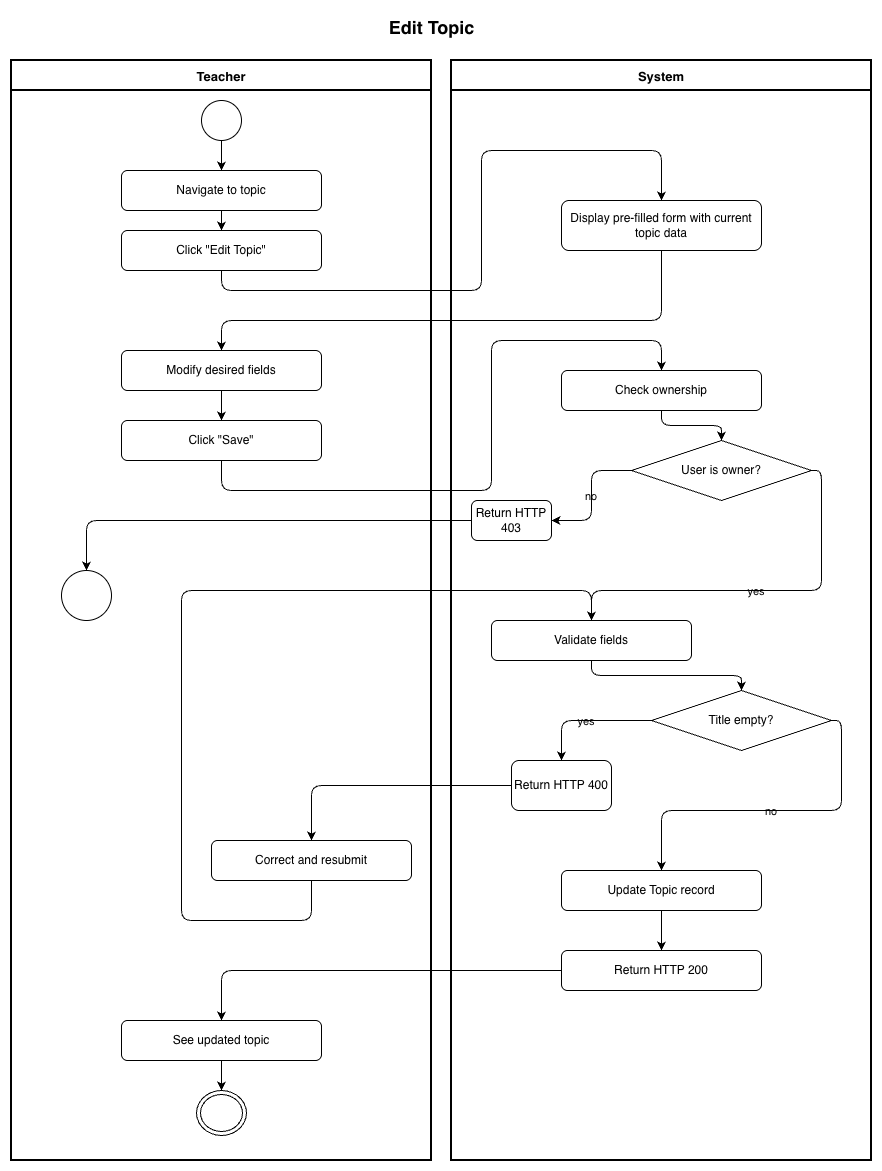

The diagram above was exported from draw.io. Its source (the exported page's mxGraphModel, read from the mxfile embedded in the PNG):
<mxGraphModel dx="1018" dy="815" grid="1" gridSize="10" guides="1" tooltips="1" connect="1" arrows="1" fold="1" page="1" pageScale="1" pageWidth="827" pageHeight="1169" background="#ffffff" math="0" shadow="0" adaptiveColors="auto">
  <root>
    <mxCell id="0" />
    <mxCell id="1" parent="0" />
    <mxCell id="2" parent="1" style="text;html=1;strokeColor=none;fillColor=none;align=center;fontSize=18;fontStyle=1;labelBackgroundColor=none;" value="Edit Topic" vertex="1">
      <mxGeometry height="40" width="560" x="160" y="10" as="geometry" />
    </mxCell>
    <mxCell id="3" parent="1" style="swimlane;startSize=30;fontStyle=1;fontSize=13;swimlaneLine=1;strokeWidth=2;labelBackgroundColor=none;" value="Teacher" vertex="1">
      <mxGeometry height="1100" width="420" x="20" y="60" as="geometry" />
    </mxCell>
    <mxCell id="5" parent="3" style="ellipse;aspect=fixed;labelBackgroundColor=none;" value="" vertex="1">
      <mxGeometry height="40" width="40" x="190" y="40" as="geometry" />
    </mxCell>
    <mxCell id="6" parent="3" style="rounded=1;whiteSpace=wrap;html=1;labelBackgroundColor=none;" value="Navigate to topic" vertex="1">
      <mxGeometry height="40" width="200" x="110" y="110" as="geometry" />
    </mxCell>
    <mxCell id="7" parent="3" style="rounded=1;whiteSpace=wrap;html=1;labelBackgroundColor=none;" value="Click &quot;Edit Topic&quot;" vertex="1">
      <mxGeometry height="40" width="200" x="110" y="170" as="geometry" />
    </mxCell>
    <mxCell id="9" parent="3" style="rounded=1;whiteSpace=wrap;html=1;labelBackgroundColor=none;" value="Modify desired fields" vertex="1">
      <mxGeometry height="40" width="200" x="110" y="290" as="geometry" />
    </mxCell>
    <mxCell id="10" parent="3" style="rounded=1;whiteSpace=wrap;html=1;labelBackgroundColor=none;" value="Click &quot;Save&quot;" vertex="1">
      <mxGeometry height="40" width="200" x="110" y="360" as="geometry" />
    </mxCell>
    <mxCell id="14" parent="3" style="ellipse;aspect=fixed;labelBackgroundColor=none;" value="" vertex="1">
      <mxGeometry height="50" width="50" x="50" y="510" as="geometry" />
    </mxCell>
    <mxCell id="18" parent="3" style="rounded=1;whiteSpace=wrap;html=1;labelBackgroundColor=none;" value="Correct and resubmit" vertex="1">
      <mxGeometry height="40" width="200" x="200" y="780" as="geometry" />
    </mxCell>
    <mxCell id="21" parent="3" style="rounded=1;whiteSpace=wrap;html=1;labelBackgroundColor=none;" value="See updated topic" vertex="1">
      <mxGeometry height="40" width="200" x="110" y="960" as="geometry" />
    </mxCell>
    <mxCell id="22" parent="3" style="ellipse;html=1;shape=endState;labelBackgroundColor=none;" value="" vertex="1">
      <mxGeometry height="45" width="50" x="185" y="1030" as="geometry" />
    </mxCell>
    <mxCell id="4" parent="1" style="swimlane;startSize=30;fontStyle=1;fontSize=13;swimlaneLine=1;strokeWidth=2;labelBackgroundColor=none;" value="System" vertex="1">
      <mxGeometry height="1100" width="420" x="460" y="60" as="geometry" />
    </mxCell>
    <mxCell id="8" parent="4" style="rounded=1;whiteSpace=wrap;html=1;labelBackgroundColor=none;" value="Display pre-filled form with current topic data" vertex="1">
      <mxGeometry height="50" width="200" x="110" y="140" as="geometry" />
    </mxCell>
    <mxCell id="11" parent="4" style="rounded=1;whiteSpace=wrap;html=1;labelBackgroundColor=none;" value="Check ownership" vertex="1">
      <mxGeometry height="40" width="200" x="110" y="310" as="geometry" />
    </mxCell>
    <mxCell id="12" parent="4" style="rhombus;whiteSpace=wrap;html=1;labelBackgroundColor=none;" value="User is owner?" vertex="1">
      <mxGeometry height="60" width="180" x="180" y="380" as="geometry" />
    </mxCell>
    <mxCell id="13" parent="4" style="rounded=1;whiteSpace=wrap;html=1;labelBackgroundColor=none;" value="Return HTTP 403" vertex="1">
      <mxGeometry height="40" width="80" x="20" y="440" as="geometry" />
    </mxCell>
    <mxCell id="15" parent="4" style="rounded=1;whiteSpace=wrap;html=1;labelBackgroundColor=none;" value="Validate fields" vertex="1">
      <mxGeometry height="40" width="200" x="40" y="560" as="geometry" />
    </mxCell>
    <mxCell id="16" parent="4" style="rhombus;whiteSpace=wrap;html=1;labelBackgroundColor=none;" value="Title empty?" vertex="1">
      <mxGeometry height="60" width="180" x="200" y="630" as="geometry" />
    </mxCell>
    <mxCell id="17" parent="4" style="rounded=1;whiteSpace=wrap;html=1;labelBackgroundColor=none;" value="Return HTTP 400" vertex="1">
      <mxGeometry height="50" width="100" x="60" y="700" as="geometry" />
    </mxCell>
    <mxCell id="19" parent="4" style="rounded=1;whiteSpace=wrap;html=1;labelBackgroundColor=none;" value="Update Topic record" vertex="1">
      <mxGeometry height="40" width="200" x="110" y="810" as="geometry" />
    </mxCell>
    <mxCell id="20" parent="4" style="rounded=1;whiteSpace=wrap;html=1;labelBackgroundColor=none;" value="Return HTTP 200" vertex="1">
      <mxGeometry height="40" width="200" x="110" y="890" as="geometry" />
    </mxCell>
    <mxCell id="50" edge="1" parent="1" source="5" style="edgeStyle=orthogonalEdgeStyle;labelBackgroundColor=none;fontColor=default;" target="6">
      <mxGeometry relative="1" as="geometry" />
    </mxCell>
    <mxCell id="51" edge="1" parent="1" source="6" style="edgeStyle=orthogonalEdgeStyle;labelBackgroundColor=none;fontColor=default;" target="7">
      <mxGeometry relative="1" as="geometry" />
    </mxCell>
    <mxCell id="52" edge="1" parent="1" source="7" style="edgeStyle=orthogonalEdgeStyle;labelBackgroundColor=none;fontColor=default;" target="8">
      <mxGeometry relative="1" as="geometry">
        <Array as="points">
          <mxPoint x="230" y="290" />
          <mxPoint x="490" y="290" />
          <mxPoint x="490" y="150" />
          <mxPoint x="670" y="150" />
        </Array>
      </mxGeometry>
    </mxCell>
    <mxCell id="53" edge="1" parent="1" source="8" style="edgeStyle=orthogonalEdgeStyle;labelBackgroundColor=none;fontColor=default;" target="9">
      <mxGeometry relative="1" as="geometry">
        <Array as="points">
          <mxPoint x="670" y="320" />
          <mxPoint x="230" y="320" />
        </Array>
      </mxGeometry>
    </mxCell>
    <mxCell id="54" edge="1" parent="1" source="9" style="edgeStyle=orthogonalEdgeStyle;labelBackgroundColor=none;fontColor=default;" target="10">
      <mxGeometry relative="1" as="geometry" />
    </mxCell>
    <mxCell id="55" edge="1" parent="1" source="10" style="edgeStyle=orthogonalEdgeStyle;labelBackgroundColor=none;fontColor=default;" target="11">
      <mxGeometry relative="1" as="geometry">
        <Array as="points">
          <mxPoint x="230" y="490" />
          <mxPoint x="500" y="490" />
          <mxPoint x="500" y="340" />
          <mxPoint x="670" y="340" />
        </Array>
      </mxGeometry>
    </mxCell>
    <mxCell id="56" edge="1" parent="1" source="11" style="edgeStyle=orthogonalEdgeStyle;labelBackgroundColor=none;fontColor=default;" target="12">
      <mxGeometry relative="1" as="geometry" />
    </mxCell>
    <mxCell id="57" edge="1" parent="1" source="12" style="edgeStyle=orthogonalEdgeStyle;labelBackgroundColor=none;fontColor=default;" target="13" value="no">
      <mxGeometry relative="1" as="geometry" />
    </mxCell>
    <mxCell id="58" edge="1" parent="1" source="13" style="edgeStyle=orthogonalEdgeStyle;labelBackgroundColor=none;fontColor=default;" target="14">
      <mxGeometry relative="1" as="geometry" />
    </mxCell>
    <mxCell id="59" edge="1" parent="1" source="12" style="edgeStyle=orthogonalEdgeStyle;labelBackgroundColor=none;fontColor=default;" target="15" value="yes">
      <mxGeometry relative="1" as="geometry">
        <Array as="points">
          <mxPoint x="830" y="470" />
          <mxPoint x="830" y="590" />
          <mxPoint x="600" y="590" />
        </Array>
      </mxGeometry>
    </mxCell>
    <mxCell id="60" edge="1" parent="1" source="15" style="edgeStyle=orthogonalEdgeStyle;labelBackgroundColor=none;fontColor=default;" target="16">
      <mxGeometry relative="1" as="geometry" />
    </mxCell>
    <mxCell id="61" edge="1" parent="1" source="16" style="edgeStyle=orthogonalEdgeStyle;labelBackgroundColor=none;fontColor=default;" target="17" value="yes">
      <mxGeometry relative="1" as="geometry" />
    </mxCell>
    <mxCell id="62" edge="1" parent="1" source="17" style="edgeStyle=orthogonalEdgeStyle;labelBackgroundColor=none;fontColor=default;" target="18">
      <mxGeometry relative="1" as="geometry" />
    </mxCell>
    <mxCell id="63" edge="1" parent="1" source="18" style="edgeStyle=orthogonalEdgeStyle;labelBackgroundColor=none;fontColor=default;" target="15">
      <mxGeometry relative="1" as="geometry">
        <Array as="points">
          <mxPoint x="320" y="920" />
          <mxPoint x="190" y="920" />
          <mxPoint x="190" y="590" />
          <mxPoint x="600" y="590" />
        </Array>
      </mxGeometry>
    </mxCell>
    <mxCell id="64" edge="1" parent="1" source="16" style="edgeStyle=orthogonalEdgeStyle;labelBackgroundColor=none;fontColor=default;exitX=1;exitY=0.5;exitDx=0;exitDy=0;" target="19" value="no">
      <mxGeometry relative="1" as="geometry" />
    </mxCell>
    <mxCell id="65" edge="1" parent="1" source="19" style="edgeStyle=orthogonalEdgeStyle;labelBackgroundColor=none;fontColor=default;" target="20">
      <mxGeometry relative="1" as="geometry" />
    </mxCell>
    <mxCell id="66" edge="1" parent="1" source="20" style="edgeStyle=orthogonalEdgeStyle;labelBackgroundColor=none;fontColor=default;" target="21">
      <mxGeometry relative="1" as="geometry" />
    </mxCell>
    <mxCell id="67" edge="1" parent="1" source="21" style="edgeStyle=orthogonalEdgeStyle;labelBackgroundColor=none;fontColor=default;" target="22">
      <mxGeometry relative="1" as="geometry" />
    </mxCell>
  </root>
</mxGraphModel>